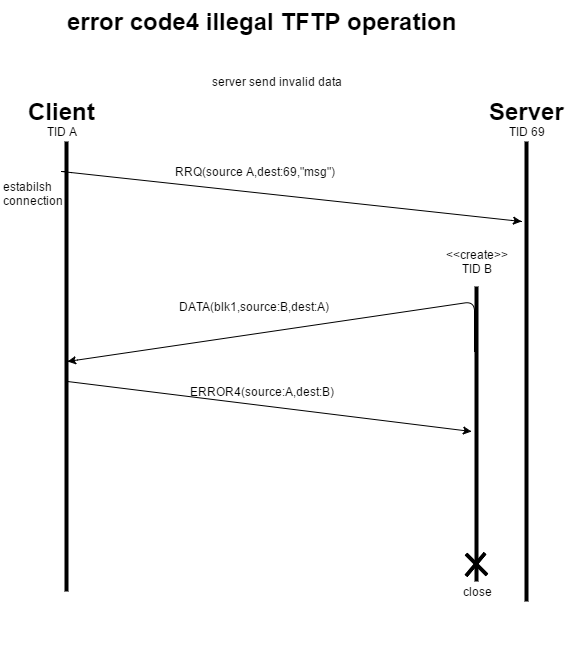

The diagram above was exported from draw.io. Its source (the exported page's mxGraphModel, read from the mxfile embedded in the PNG):
<mxGraphModel dx="785" dy="453" grid="1" gridSize="10" guides="1" tooltips="1" connect="1" arrows="1" fold="1" page="1" pageScale="1" pageWidth="826" pageHeight="1169" background="#ffffff" math="0" shadow="0">
  <root>
    <mxCell id="0" />
    <mxCell id="1" parent="0" />
    <mxCell id="2" value="" style="line;direction=south;html=1;perimeter=backbonePerimeter;points=[];outlineConnect=0;" vertex="1" parent="1">
      <mxGeometry x="70" y="260" width="10" height="450" as="geometry" />
    </mxCell>
    <mxCell id="3" value="" style="line;direction=south;html=1;perimeter=backbonePerimeter;points=[];outlineConnect=0;" vertex="1" parent="1">
      <mxGeometry x="530" y="260" width="10" height="460" as="geometry" />
    </mxCell>
    <mxCell id="4" value="error code4 illegal TFTP operation" style="text;html=1;fontSize=24;fontStyle=1;verticalAlign=middle;align=center;" vertex="1" parent="1">
      <mxGeometry x="220" y="120" width="100" height="40" as="geometry" />
    </mxCell>
    <mxCell id="5" value="server send invalid data" style="text;html=1;strokeColor=none;fillColor=none;align=center;verticalAlign=middle;whiteSpace=wrap;overflow=hidden;" vertex="1" parent="1">
      <mxGeometry x="190" y="190" width="190" height="20" as="geometry" />
    </mxCell>
    <mxCell id="7" value="Client" style="text;html=1;fontSize=24;fontStyle=1;verticalAlign=middle;align=center;" vertex="1" parent="1">
      <mxGeometry x="20" y="210" width="100" height="40" as="geometry" />
    </mxCell>
    <mxCell id="8" value="Server" style="text;html=1;fontSize=24;fontStyle=1;verticalAlign=middle;align=center;" vertex="1" parent="1">
      <mxGeometry x="485" y="210" width="100" height="40" as="geometry" />
    </mxCell>
    <mxCell id="9" value="estabilsh&lt;div&gt;connection&lt;/div&gt;" style="text;html=1;resizable=0;points=[];autosize=1;align=left;verticalAlign=top;spacingTop=-4;" vertex="1" parent="1">
      <mxGeometry x="10" y="296" width="80" height="30" as="geometry" />
    </mxCell>
    <mxCell id="11" value="" style="endArrow=classic;html=1;" edge="1" parent="1" source="2">
      <mxGeometry width="50" height="50" relative="1" as="geometry">
        <mxPoint x="10" y="180" as="sourcePoint" />
        <mxPoint x="530" y="340" as="targetPoint" />
        <Array as="points">
          <mxPoint x="70" y="290" />
          <mxPoint x="530" y="340" />
        </Array>
      </mxGeometry>
    </mxCell>
    <mxCell id="12" value="" style="line;direction=south;html=1;perimeter=backbonePerimeter;points=[];outlineConnect=0;" vertex="1" parent="1">
      <mxGeometry x="480" y="405" width="10" height="295" as="geometry" />
    </mxCell>
    <mxCell id="14" value="&amp;lt;&amp;lt;create&amp;gt;&amp;gt;&lt;div&gt;TID B&lt;/div&gt;" style="text;html=1;strokeColor=none;fillColor=none;align=center;verticalAlign=middle;whiteSpace=wrap;overflow=hidden;" vertex="1" parent="1">
      <mxGeometry x="445" y="350" width="80" height="60" as="geometry" />
    </mxCell>
    <mxCell id="15" value="RRQ(source A,dest:69,&quot;msg&quot;)" style="text;html=1;strokeColor=none;fillColor=none;align=center;verticalAlign=middle;whiteSpace=wrap;overflow=hidden;" vertex="1" parent="1">
      <mxGeometry x="153" y="280" width="220" height="20" as="geometry" />
    </mxCell>
    <mxCell id="16" value="TID A" style="text;html=1;strokeColor=none;fillColor=none;align=center;verticalAlign=middle;whiteSpace=wrap;overflow=hidden;" vertex="1" parent="1">
      <mxGeometry x="50" y="240" width="40" height="20" as="geometry" />
    </mxCell>
    <mxCell id="17" value="TID 69" style="text;html=1;strokeColor=none;fillColor=none;align=center;verticalAlign=middle;whiteSpace=wrap;overflow=hidden;" vertex="1" parent="1">
      <mxGeometry x="500" y="235" width="70" height="30" as="geometry" />
    </mxCell>
    <mxCell id="20" value="" style="endArrow=classic;html=1;" edge="1" parent="1" target="2">
      <mxGeometry width="50" height="50" relative="1" as="geometry">
        <mxPoint x="483" y="470" as="sourcePoint" />
        <mxPoint x="480" y="480" as="targetPoint" />
        <Array as="points">
          <mxPoint x="483" y="420" />
          <mxPoint x="76" y="480" />
        </Array>
      </mxGeometry>
    </mxCell>
    <mxCell id="21" value="DATA(blk1,source:B,dest:A)" style="text;html=1;strokeColor=none;fillColor=none;align=center;verticalAlign=middle;whiteSpace=wrap;overflow=hidden;" vertex="1" parent="1">
      <mxGeometry x="160" y="390" width="205" height="70" as="geometry" />
    </mxCell>
    <mxCell id="23" value="close" style="text;html=1;strokeColor=none;fillColor=none;align=center;verticalAlign=middle;whiteSpace=wrap;overflow=hidden;" vertex="1" parent="1">
      <mxGeometry x="465" y="640" width="40" height="140" as="geometry" />
    </mxCell>
    <mxCell id="24" value="" style="line;direction=south;html=1;perimeter=backbonePerimeter;points=[];outlineConnect=0;rotation=40;" vertex="1" parent="1">
      <mxGeometry x="479" y="668" width="10" height="30" as="geometry" />
    </mxCell>
    <mxCell id="25" value="" style="line;direction=south;html=1;perimeter=backbonePerimeter;points=[];outlineConnect=0;rotation=-45;" vertex="1" parent="1">
      <mxGeometry x="480" y="668" width="10" height="30" as="geometry" />
    </mxCell>
    <mxCell id="27" value="" style="endArrow=classic;html=1;" edge="1" parent="1" source="2">
      <mxGeometry width="50" height="50" relative="1" as="geometry">
        <mxPoint x="10" y="280" as="sourcePoint" />
        <mxPoint x="480" y="550" as="targetPoint" />
        <Array as="points">
          <mxPoint x="76" y="500" />
        </Array>
      </mxGeometry>
    </mxCell>
    <mxCell id="32" value="ERROR4(source:A,dest:B)" style="text;html=1;strokeColor=none;fillColor=none;align=center;verticalAlign=middle;whiteSpace=wrap;overflow=hidden;" vertex="1" parent="1">
      <mxGeometry x="160" y="500" width="220" height="20" as="geometry" />
    </mxCell>
  </root>
</mxGraphModel>